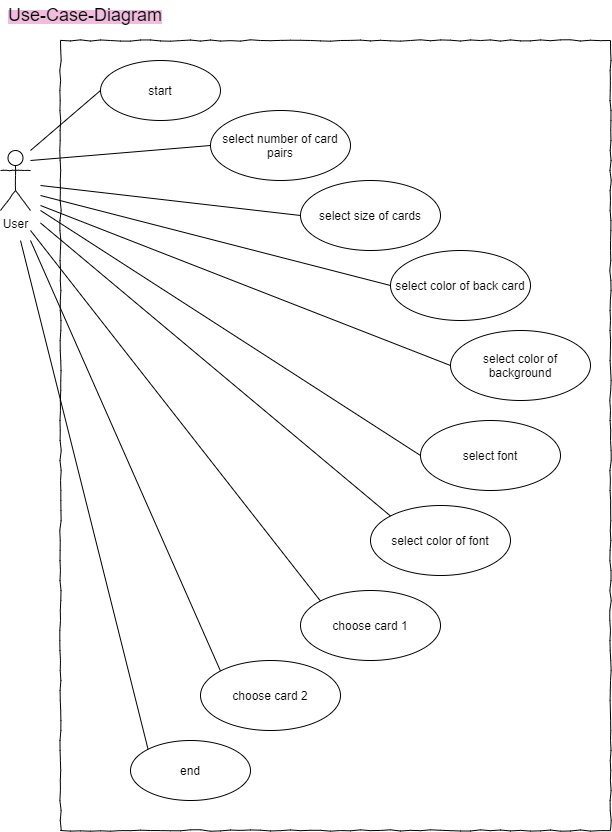

The diagram above was exported from draw.io. Its source (the exported page's mxGraphModel, read from the mxfile embedded in the PNG):
<mxGraphModel dx="2031" dy="1174" grid="1" gridSize="10" guides="1" tooltips="1" connect="1" arrows="1" fold="1" page="1" pageScale="1" pageWidth="827" pageHeight="1169" math="0" shadow="0">
  <root>
    <mxCell id="0" />
    <mxCell id="1" parent="0" />
    <mxCell id="QNQNX3qYymMIF6bZhXz8-2" value="&lt;span style=&quot;background-color: rgb(240 , 189 , 222)&quot;&gt;&lt;font style=&quot;font-size: 18px&quot;&gt;Use-Case-Diagram&lt;/font&gt;&lt;/span&gt;" style="text;html=1;strokeColor=none;fillColor=none;align=center;verticalAlign=middle;whiteSpace=wrap;rounded=0;" parent="1" vertex="1">
      <mxGeometry x="10" y="10" width="170" height="30" as="geometry" />
    </mxCell>
    <mxCell id="QNQNX3qYymMIF6bZhXz8-3" value="User" style="shape=umlActor;verticalLabelPosition=bottom;labelBackgroundColor=#ffffff;verticalAlign=top;html=1;rounded=1;shadow=0;comic=1;strokeWidth=1;comic=1" parent="1" vertex="1">
      <mxGeometry x="10" y="160" width="30" height="60" as="geometry" />
    </mxCell>
    <mxCell id="QNQNX3qYymMIF6bZhXz8-5" value="&lt;div style=&quot;text-align: left&quot;&gt;&lt;br&gt;&lt;/div&gt;" style="rounded=0;whiteSpace=wrap;html=1;comic=1;" parent="1" vertex="1">
      <mxGeometry x="70" y="50" width="550" height="790" as="geometry" />
    </mxCell>
    <mxCell id="QNQNX3qYymMIF6bZhXz8-7" value="select number of card pairs" style="ellipse;whiteSpace=wrap;html=1;rounded=1;shadow=0;strokeWidth=1;comic=1;" parent="1" vertex="1">
      <mxGeometry x="220" y="120" width="140" height="70" as="geometry" />
    </mxCell>
    <mxCell id="QNQNX3qYymMIF6bZhXz8-8" value="choose card 2" style="ellipse;whiteSpace=wrap;html=1;rounded=1;shadow=0;strokeWidth=1;comic=1;" parent="1" vertex="1">
      <mxGeometry x="210" y="670" width="140" height="70" as="geometry" />
    </mxCell>
    <mxCell id="QNQNX3qYymMIF6bZhXz8-9" value="choose card 1" style="ellipse;whiteSpace=wrap;html=1;rounded=1;shadow=0;strokeWidth=1;comic=1;" parent="1" vertex="1">
      <mxGeometry x="310" y="600" width="140" height="70" as="geometry" />
    </mxCell>
    <mxCell id="QNQNX3qYymMIF6bZhXz8-10" value="" style="endArrow=none;html=1;entryX=0;entryY=0.5;entryDx=0;entryDy=0;" parent="1" target="QNQNX3qYymMIF6bZhXz8-7" edge="1">
      <mxGeometry width="50" height="50" relative="1" as="geometry">
        <mxPoint x="40" y="170" as="sourcePoint" />
        <mxPoint x="102" y="110" as="targetPoint" />
      </mxGeometry>
    </mxCell>
    <mxCell id="QNQNX3qYymMIF6bZhXz8-11" value="" style="endArrow=none;html=1;entryX=0;entryY=0;entryDx=0;entryDy=0;" parent="1" target="QNQNX3qYymMIF6bZhXz8-9" edge="1">
      <mxGeometry width="50" height="50" relative="1" as="geometry">
        <mxPoint x="40" y="240" as="sourcePoint" />
        <mxPoint x="130" y="195" as="targetPoint" />
      </mxGeometry>
    </mxCell>
    <mxCell id="QNQNX3qYymMIF6bZhXz8-12" value="" style="endArrow=none;html=1;entryX=0;entryY=0;entryDx=0;entryDy=0;" parent="1" target="QNQNX3qYymMIF6bZhXz8-8" edge="1">
      <mxGeometry width="50" height="50" relative="1" as="geometry">
        <mxPoint x="40" y="250" as="sourcePoint" />
        <mxPoint x="120" y="214.9999999999999" as="targetPoint" />
      </mxGeometry>
    </mxCell>
    <mxCell id="C92oqfy1efMmVcXRju4D-1" value="start" style="ellipse;whiteSpace=wrap;html=1;rounded=1;shadow=0;strokeWidth=1;comic=1;" parent="1" vertex="1">
      <mxGeometry x="110" y="70" width="120" height="60" as="geometry" />
    </mxCell>
    <mxCell id="C92oqfy1efMmVcXRju4D-2" value="end" style="ellipse;whiteSpace=wrap;html=1;rounded=1;shadow=0;strokeWidth=1;comic=1;" parent="1" vertex="1">
      <mxGeometry x="140" y="750" width="120" height="60" as="geometry" />
    </mxCell>
    <mxCell id="C92oqfy1efMmVcXRju4D-3" value="" style="endArrow=none;html=1;entryX=0;entryY=0.5;entryDx=0;entryDy=0;" parent="1" target="C92oqfy1efMmVcXRju4D-1" edge="1">
      <mxGeometry width="50" height="50" relative="1" as="geometry">
        <mxPoint x="40" y="160" as="sourcePoint" />
        <mxPoint x="120.00000000000045" y="175" as="targetPoint" />
      </mxGeometry>
    </mxCell>
    <mxCell id="C92oqfy1efMmVcXRju4D-4" value="" style="endArrow=none;html=1;entryX=0;entryY=0;entryDx=0;entryDy=0;" parent="1" target="C92oqfy1efMmVcXRju4D-2" edge="1">
      <mxGeometry width="50" height="50" relative="1" as="geometry">
        <mxPoint x="30" y="250" as="sourcePoint" />
        <mxPoint x="109.99688483755686" y="400.37469546413695" as="targetPoint" />
      </mxGeometry>
    </mxCell>
    <mxCell id="J-KUYL1L4ZKPQGX_c-iK-1" value="select size of cards" style="ellipse;whiteSpace=wrap;html=1;rounded=1;shadow=0;strokeWidth=1;comic=1;" vertex="1" parent="1">
      <mxGeometry x="310" y="190" width="140" height="70" as="geometry" />
    </mxCell>
    <mxCell id="J-KUYL1L4ZKPQGX_c-iK-2" value="select color of back card" style="ellipse;whiteSpace=wrap;html=1;rounded=1;shadow=0;strokeWidth=1;comic=1;" vertex="1" parent="1">
      <mxGeometry x="400" y="260" width="140" height="70" as="geometry" />
    </mxCell>
    <mxCell id="J-KUYL1L4ZKPQGX_c-iK-3" value="select color of background" style="ellipse;whiteSpace=wrap;html=1;rounded=1;shadow=0;strokeWidth=1;comic=1;" vertex="1" parent="1">
      <mxGeometry x="460" y="340" width="140" height="70" as="geometry" />
    </mxCell>
    <mxCell id="J-KUYL1L4ZKPQGX_c-iK-4" value="select font" style="ellipse;whiteSpace=wrap;html=1;rounded=1;shadow=0;strokeWidth=1;comic=1;" vertex="1" parent="1">
      <mxGeometry x="430" y="430" width="140" height="70" as="geometry" />
    </mxCell>
    <mxCell id="J-KUYL1L4ZKPQGX_c-iK-5" value="select color of font" style="ellipse;whiteSpace=wrap;html=1;rounded=1;shadow=0;strokeWidth=1;comic=1;" vertex="1" parent="1">
      <mxGeometry x="380" y="515" width="140" height="70" as="geometry" />
    </mxCell>
    <mxCell id="J-KUYL1L4ZKPQGX_c-iK-6" value="" style="endArrow=none;html=1;entryX=0;entryY=0.5;entryDx=0;entryDy=0;" edge="1" parent="1" target="J-KUYL1L4ZKPQGX_c-iK-2">
      <mxGeometry width="50" height="50" relative="1" as="geometry">
        <mxPoint x="50" y="205" as="sourcePoint" />
        <mxPoint x="230" y="190" as="targetPoint" />
      </mxGeometry>
    </mxCell>
    <mxCell id="J-KUYL1L4ZKPQGX_c-iK-7" value="" style="endArrow=none;html=1;entryX=0;entryY=0.5;entryDx=0;entryDy=0;" edge="1" parent="1" target="J-KUYL1L4ZKPQGX_c-iK-3">
      <mxGeometry width="50" height="50" relative="1" as="geometry">
        <mxPoint x="50" y="215" as="sourcePoint" />
        <mxPoint x="230" y="200" as="targetPoint" />
      </mxGeometry>
    </mxCell>
    <mxCell id="J-KUYL1L4ZKPQGX_c-iK-8" value="" style="endArrow=none;html=1;entryX=0;entryY=0.5;entryDx=0;entryDy=0;" edge="1" parent="1" target="J-KUYL1L4ZKPQGX_c-iK-4">
      <mxGeometry width="50" height="50" relative="1" as="geometry">
        <mxPoint x="50" y="220" as="sourcePoint" />
        <mxPoint x="230" y="205" as="targetPoint" />
      </mxGeometry>
    </mxCell>
    <mxCell id="J-KUYL1L4ZKPQGX_c-iK-9" value="" style="endArrow=none;html=1;entryX=0;entryY=0;entryDx=0;entryDy=0;" edge="1" parent="1" target="J-KUYL1L4ZKPQGX_c-iK-5">
      <mxGeometry width="50" height="50" relative="1" as="geometry">
        <mxPoint x="50" y="232.5" as="sourcePoint" />
        <mxPoint x="230" y="217.5" as="targetPoint" />
      </mxGeometry>
    </mxCell>
    <mxCell id="J-KUYL1L4ZKPQGX_c-iK-10" value="" style="endArrow=none;html=1;entryX=0;entryY=0.5;entryDx=0;entryDy=0;" edge="1" parent="1" target="J-KUYL1L4ZKPQGX_c-iK-1">
      <mxGeometry width="50" height="50" relative="1" as="geometry">
        <mxPoint x="50" y="195" as="sourcePoint" />
        <mxPoint x="230" y="180" as="targetPoint" />
      </mxGeometry>
    </mxCell>
  </root>
</mxGraphModel>